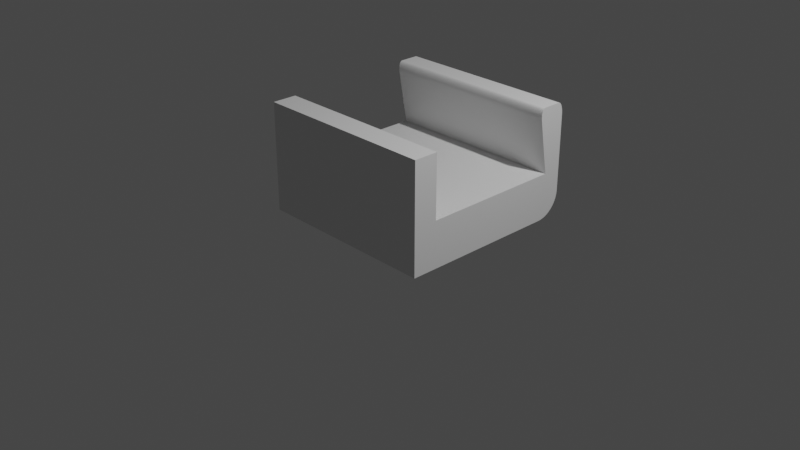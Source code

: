 # Source: Arcade.blend  (saved by Blender 3.4.6; exported with 4.5.12 LTS)
import bpy
from mathutils import Matrix  # noqa: F401  (used for matrix-valued properties, if any)

bpy.ops.wm.read_factory_settings(use_empty=True)
scene = bpy.context.scene
scene.name = 'Scene'

# ---- collections
col_collection = bpy.data.collections.new('Collection'); scene.collection.children.link(col_collection)

# ---- materials (node trees are filled in below, after node groups)
mat_material = bpy.data.materials.new('Material')
mat_material.alpha_threshold = 0.0
mat_material.use_transparent_shadow = False
mat_material.roughness = 0.5
mat_material.line_color = (0.0, 0.0, 0.0, 1.0)
mat_material_001 = bpy.data.materials.new('Material.001')
mat_material_001.alpha_threshold = 0.0
mat_material_001.use_transparent_shadow = False
mat_material_001.roughness = 0.5
mat_material_001.line_color = (0.0, 0.0, 0.0, 1.0)
mat_material_002 = bpy.data.materials.new('Material.002')
mat_material_002.alpha_threshold = 0.0
mat_material_002.use_transparent_shadow = False
mat_material_002.roughness = 0.5
mat_material_002.line_color = (0.0, 0.0, 0.0, 1.0)
mat_material_003 = bpy.data.materials.new('Material.003')
mat_material_003.alpha_threshold = 0.0
mat_material_003.use_transparent_shadow = False
mat_material_003.roughness = 0.5
mat_material_003.line_color = (0.0, 0.0, 0.0, 1.0)

# ---- material node trees
mat_material.use_nodes = True; mat_material.node_tree.nodes.clear()
_N = mat_material.node_tree.nodes; _L = mat_material.node_tree.links
n0 = _N.new('ShaderNodeOutputMaterial'); n0.name = 'Material Output'; n0.location = (300, 300)
n1 = _N.new('ShaderNodeBsdfPrincipled'); n1.name = 'Principled BSDF'; n1.location = (10, 300)
n1.distribution = 'GGX'
n1.subsurface_method = 'RANDOM_WALK_SKIN'
n1.inputs[3].default_value = 1.45
n1.inputs[27].default_value = (0.0, 0.0, 0.0, 1.0)
n1.inputs[28].default_value = 1.0
_L.new(n1.outputs[0], n0.inputs[0])
n0.is_active_output = True
mat_material_001.use_nodes = True; mat_material_001.node_tree.nodes.clear()
_N = mat_material_001.node_tree.nodes; _L = mat_material_001.node_tree.links
n0 = _N.new('ShaderNodeOutputMaterial'); n0.name = 'Material Output'; n0.location = (300, 300)
n1 = _N.new('ShaderNodeBsdfPrincipled'); n1.name = 'Principled BSDF'; n1.location = (10, 300)
n1.distribution = 'GGX'
n1.subsurface_method = 'RANDOM_WALK_SKIN'
n1.inputs[3].default_value = 1.45
n1.inputs[27].default_value = (0.0, 0.0, 0.0, 1.0)
n1.inputs[28].default_value = 1.0
_L.new(n1.outputs[0], n0.inputs[0])
n0.is_active_output = True
mat_material_002.use_nodes = True; mat_material_002.node_tree.nodes.clear()
_N = mat_material_002.node_tree.nodes; _L = mat_material_002.node_tree.links
n0 = _N.new('ShaderNodeOutputMaterial'); n0.name = 'Material Output'; n0.location = (300, 300)
n1 = _N.new('ShaderNodeBsdfPrincipled'); n1.name = 'Principled BSDF'; n1.location = (10, 300)
n1.distribution = 'GGX'
n1.subsurface_method = 'RANDOM_WALK_SKIN'
n1.inputs[3].default_value = 1.45
n1.inputs[27].default_value = (0.0, 0.0, 0.0, 1.0)
n1.inputs[28].default_value = 1.0
_L.new(n1.outputs[0], n0.inputs[0])
n0.is_active_output = True
mat_material_003.use_nodes = True; mat_material_003.node_tree.nodes.clear()
_N = mat_material_003.node_tree.nodes; _L = mat_material_003.node_tree.links
n0 = _N.new('ShaderNodeOutputMaterial'); n0.name = 'Material Output'; n0.location = (300, 300)
n1 = _N.new('ShaderNodeBsdfPrincipled'); n1.name = 'Principled BSDF'; n1.location = (10, 300)
n1.distribution = 'GGX'
n1.subsurface_method = 'RANDOM_WALK_SKIN'
n1.inputs[3].default_value = 1.45
n1.inputs[27].default_value = (0.0, 0.0, 0.0, 1.0)
n1.inputs[28].default_value = 1.0
_L.new(n1.outputs[0], n0.inputs[0])
n0.is_active_output = True

# ---- world
world_world = bpy.data.worlds.new('World'); scene.world = world_world
world_world.use_nodes = True; world_world.node_tree.nodes.clear()
_N = world_world.node_tree.nodes; _L = world_world.node_tree.links
n0 = _N.new('ShaderNodeOutputWorld'); n0.name = 'World Output'; n0.location = (300, 300)
n1 = _N.new('ShaderNodeBackground'); n1.name = 'Background'; n1.location = (10, 300)
n1.inputs[0].default_value = (0.05088, 0.05088, 0.05088, 1.0)
_L.new(n1.outputs[0], n0.inputs[0])
n0.is_active_output = True
world_world.color = (0.05088, 0.05088, 0.05088)
world_world.use_sun_shadow = False
world_world.sun_shadow_jitter_overblur = 0.0

# ---- cameras
cam_camera = bpy.data.cameras.new('Camera')
cam_camera.clip_end = 100.0
cam_camera.ortho_scale = 7.314

# ---- lights
light_light = bpy.data.lights.new('Light', 'POINT')
light_light.transmission_factor = 0.0
light_light.energy = 1000.0
light_light.shadow_soft_size = 0.1
light_light.shadow_maximum_resolution = 0.006
light_light.use_absolute_resolution = True

# ---- meshes
me_cube = bpy.data.meshes.new('Cube')
me_cube.from_pydata([(1.0, 1.0, -1.0), (1.0, -1.0, -1.0), (-0.2359, 1.0, -1.0), (-0.2359, -1.0, -1.0), (-0.865, 1.0, 0.6466), (-0.6217, 1.0, 1.0), (-0.8815, 1.0, 0.7019), (-0.8882, 1.0, 0.7558), (-0.8851, 1.0, 0.8071), (-0.8721, 1.0, 0.8543), (-0.8497, 1.0, 0.8965), (-0.8183, 1.0, 0.9325), (-0.7788, 1.0, 0.9615), (-0.732, 1.0, 0.9827), (-0.6793, 1.0, 0.9956), (-0.6217, -1.0, 1.0), (-0.865, -1.0, 0.6466), (-0.6793, -1.0, 0.9956), (-0.732, -1.0, 0.9827), (-0.7788, -1.0, 0.9615), (-0.8183, -1.0, 0.9325), (-0.8497, -1.0, 0.8965), (-0.8721, -1.0, 0.8543), (-0.8851, -1.0, 0.8071), (-0.8882, -1.0, 0.7558), (-0.8815, -1.0, 0.7019), (0.6263, 1.0, 1.0), (1.0, 1.0, 0.6263), (0.6847, 1.0, 0.9954), (0.7418, 1.0, 0.9817), (0.7959, 1.0, 0.9593), (0.8459, 1.0, 0.9286), (0.8905, 1.0, 0.8905), (0.9286, 1.0, 0.8459), (0.9593, 1.0, 0.7959), (0.9817, 1.0, 0.7418), (0.9954, 1.0, 0.6847), (1.0, -1.0, 0.6263), (0.6263, -1.0, 1.0), (0.9954, -1.0, 0.6847), (0.9817, -1.0, 0.7418), (0.9593, -1.0, 0.7959), (0.9286, -1.0, 0.8459), (0.8905, -1.0, 0.8905), (0.8459, -1.0, 0.9286), (0.7959, -1.0, 0.9593), (0.7418, -1.0, 0.9817), (0.6847, -1.0, 0.9954)], [], [(1, 37, 39, 40, 41, 42, 43, 44, 45, 46, 47, 38, 15, 17, 18, 19, 20, 21, 22, 23, 24, 25, 16, 3), (2, 0, 1, 3), (26, 5, 15, 38), (3, 16, 4, 2), (15, 5, 14, 17), (17, 14, 13, 18), (18, 13, 12, 19), (19, 12, 11, 20), (20, 11, 10, 21), (21, 10, 9, 22), (22, 9, 8, 23), (23, 8, 7, 24), (24, 7, 6, 25), (25, 6, 4, 16), (0, 27, 37, 1), (26, 38, 47, 28), (28, 47, 46, 29), (29, 46, 45, 30), (30, 45, 44, 31), (31, 44, 43, 32), (32, 43, 42, 33), (33, 42, 41, 34), (34, 41, 40, 35), (35, 40, 39, 36), (36, 39, 37, 27), (2, 4, 6, 7, 8, 9, 10, 11, 12, 13, 14, 5, 26, 28, 29, 30, 31, 32, 33, 34, 35, 36, 27, 0)])
_uv = me_cube.uv_layers.new(name='UVMap')
_uv.uv.foreach_set('vector', [0.375, 0.75, 0.5783, 0.75, 0.5856, 0.7507, 0.5927, 0.7527, 0.5995, 0.7558, 0.6057, 0.76, 0.6113, 0.7649, 0.6161, 0.7703, 0.6199, 0.7762, 0.6227, 0.7826, 0.6244, 0.7895, 0.625, 0.7967, 0.625, 0.9527, 0.6245, 0.9601, 0.6228, 0.9671, 0.6202, 0.9738, 0.6166, 0.9799, 0.6121, 0.9855, 0.6068, 0.9904, 0.6009, 0.9944, 0.5945, 0.9975, 0.5877, 0.9994, 0.5808, 1.0, 0.375, 1.0, 0.125, 0.5, 0.375, 0.5, 0.375, 0.75, 0.125, 0.75, 0.6717, 0.5, 0.8277, 0.5, 0.8277, 0.75, 0.6717, 0.75, 0.375, 0.0, 0.5808, 0.0, 0.5808, 0.25, 0.375, 0.25, 0.8277, 0.75, 0.8277, 0.5, 0.8349, 0.5, 0.8349, 0.75, 0.8349, 0.75, 0.8349, 0.5, 0.8415, 0.5, 0.8415, 0.75, 0.8415, 0.75, 0.8415, 0.5, 0.8473, 0.5, 0.8473, 0.75, 0.8473, 0.75, 0.8473, 0.5, 0.8523, 0.5, 0.8523, 0.75, 0.8523, 0.75, 0.8523, 0.5, 0.875, 0.5, 0.875, 0.75, 0.625, 0.0, 0.625, 0.25, 0.6038, 0.25, 0.6038, 0.0, 0.6038, 0.0, 0.6038, 0.25, 0.5992, 0.25, 0.5992, 0.0, 0.5992, 0.0, 0.5992, 0.25, 0.5937, 0.25, 0.5937, 0.0, 0.5937, 0.0, 0.5937, 0.25, 0.5875, 0.25, 0.5875, 0.0, 0.5875, 0.0, 0.5875, 0.25, 0.5808, 0.25, 0.5808, 0.0, 0.375, 0.5, 0.5783, 0.5, 0.5783, 0.75, 0.375, 0.75, 0.6717, 0.5, 0.6717, 0.75, 0.6644, 0.75, 0.6644, 0.5, 0.6644, 0.5, 0.6644, 0.75, 0.6573, 0.75, 0.6573, 0.5, 0.6573, 0.5, 0.6573, 0.75, 0.6505, 0.75, 0.6505, 0.5, 0.6505, 0.5, 0.6505, 0.75, 0.6443, 0.75, 0.6443, 0.5, 0.6443, 0.5, 0.6443, 0.75, 0.625, 0.75, 0.625, 0.5, 0.625, 0.5, 0.625, 0.75, 0.6057, 0.75, 0.6057, 0.5, 0.6057, 0.5, 0.6057, 0.75, 0.5995, 0.75, 0.5995, 0.5, 0.5995, 0.5, 0.5995, 0.75, 0.5927, 0.75, 0.5927, 0.5, 0.5927, 0.5, 0.5927, 0.75, 0.5856, 0.75, 0.5856, 0.5, 0.5856, 0.5, 0.5856, 0.75, 0.5783, 0.75, 0.5783, 0.5, 0.375, 0.25, 0.5808, 0.25, 0.5877, 0.2506, 0.5945, 0.2525, 0.6009, 0.2556, 0.6068, 0.2596, 0.6121, 0.2645, 0.6166, 0.2701, 0.6202, 0.2762, 0.6228, 0.2829, 0.6245, 0.2899, 0.625, 0.2973, 0.625, 0.4533, 0.6244, 0.4605, 0.6227, 0.4674, 0.6199, 0.4738, 0.6161, 0.4797, 0.6113, 0.4851, 0.6057, 0.49, 0.5995, 0.4942, 0.5927, 0.4973, 0.5856, 0.4993, 0.5783, 0.5, 0.375, 0.5])
me_cube.materials.append(mat_material)
me_cube.use_mirror_vertex_groups = False
me_cube.update()
me_cube_001 = bpy.data.meshes.new('Cube.001')
me_cube_001.from_pydata([(1.0, 1.0, 1.0), (1.0, 1.0, -1.0), (1.0, -1.0, 1.0), (1.0, -1.0, -1.0), (-1.0, 1.0, 1.0), (-1.0, 1.0, -1.0), (-1.0, -1.0, 1.0), (-1.0, -1.0, -1.0)], [], [(0, 4, 6, 2), (3, 2, 6, 7), (7, 6, 4, 5), (5, 1, 3, 7), (1, 0, 2, 3), (5, 4, 0, 1)])
_uv = me_cube_001.uv_layers.new(name='UVMap')
_uv.uv.foreach_set('vector', [0.625, 0.5, 0.875, 0.5, 0.875, 0.75, 0.625, 0.75, 0.375, 0.75, 0.625, 0.75, 0.625, 1.0, 0.375, 1.0, 0.375, 0.0, 0.625, 0.0, 0.625, 0.25, 0.375, 0.25, 0.125, 0.5, 0.375, 0.5, 0.375, 0.75, 0.125, 0.75, 0.375, 0.5, 0.625, 0.5, 0.625, 0.75, 0.375, 0.75, 0.375, 0.25, 0.625, 0.25, 0.625, 0.5, 0.375, 0.5])
me_cube_001.materials.append(mat_material_001)
me_cube_001.use_mirror_vertex_groups = False
me_cube_001.update()
me_cube_002 = bpy.data.meshes.new('Cube.002')
me_cube_002.from_pydata([(1.0, 1.0, 1.0), (1.0, -1.0, 1.0), (1.0, -1.0, -1.0), (-1.0, 1.0, 1.0), (-1.0, -1.0, 1.0), (-1.0, -1.0, -1.0), (1.0, -0.06173, -1.0), (1.0, 1.0, 0.06173), (1.0, 0.1044, -0.9869), (1.0, 0.2664, -0.948), (1.0, 0.4203, -0.8843), (1.0, 0.5623, -0.7972), (1.0, 0.689, -0.689), (1.0, 0.7972, -0.5623), (1.0, 0.8843, -0.4203), (1.0, 0.948, -0.2664), (1.0, 0.9869, -0.1044), (-1.0, 1.0, 0.06173), (-1.0, -0.06173, -1.0), (-1.0, 0.9869, -0.1044), (-1.0, 0.948, -0.2664), (-1.0, 0.8843, -0.4203), (-1.0, 0.7972, -0.5623), (-1.0, 0.689, -0.689), (-1.0, 0.5623, -0.7972), (-1.0, 0.4203, -0.8843), (-1.0, 0.2664, -0.948), (-1.0, 0.1044, -0.9869)], [], [(0, 3, 4, 1), (2, 1, 4, 5), (5, 4, 3, 17, 19, 20, 21, 22, 23, 24, 25, 26, 27, 18), (18, 6, 2, 5), (6, 8, 9, 10, 11, 12, 13, 14, 15, 16, 7, 0, 1, 2), (6, 18, 27, 8), (8, 27, 26, 9), (9, 26, 25, 10), (10, 25, 24, 11), (11, 24, 23, 12), (12, 23, 22, 13), (13, 22, 21, 14), (14, 21, 20, 15), (15, 20, 19, 16), (16, 19, 17, 7), (17, 3, 0, 7)])
_uv = me_cube_002.uv_layers.new(name='UVMap')
_uv.uv.foreach_set('vector', [0.625, 0.5, 0.875, 0.5, 0.875, 0.75, 0.625, 0.75, 0.375, 0.75, 0.625, 0.75, 0.625, 1.0, 0.375, 1.0, 0.375, 0.0, 0.625, 0.0, 0.625, 0.25, 0.5077, 0.25, 0.487, 0.2484, 0.4667, 0.2435, 0.4475, 0.2355, 0.4297, 0.2247, 0.4139, 0.2111, 0.4003, 0.1953, 0.3895, 0.1775, 0.3815, 0.1583, 0.3766, 0.138, 0.375, 0.1173, 0.125, 0.6327, 0.375, 0.6327, 0.375, 0.75, 0.125, 0.75, 0.375, 0.6327, 0.3766, 0.612, 0.3815, 0.5917, 0.3895, 0.5725, 0.4003, 0.5547, 0.4139, 0.5389, 0.4297, 0.5253, 0.4475, 0.5145, 0.4667, 0.5065, 0.487, 0.5016, 0.5077, 0.5, 0.625, 0.5, 0.625, 0.75, 0.375, 0.75, 0.375, 0.6327, 0.125, 0.6327, 0.125, 0.612, 0.375, 0.612, 0.375, 0.612, 0.125, 0.612, 0.125, 0.5917, 0.375, 0.5917, 0.375, 0.5917, 0.125, 0.5917, 0.125, 0.5725, 0.375, 0.5725, 0.375, 0.5725, 0.125, 0.5725, 0.125, 0.5547, 0.375, 0.5547, 0.375, 0.5547, 0.125, 0.5547, 0.125, 0.5, 0.375, 0.5, 0.375, 0.5, 0.375, 0.25, 0.4297, 0.25, 0.4297, 0.5, 0.4297, 0.5, 0.4297, 0.25, 0.4475, 0.25, 0.4475, 0.5, 0.4475, 0.5, 0.4475, 0.25, 0.4667, 0.25, 0.4667, 0.5, 0.4667, 0.5, 0.4667, 0.25, 0.487, 0.25, 0.487, 0.5, 0.487, 0.5, 0.487, 0.25, 0.5077, 0.25, 0.5077, 0.5, 0.5077, 0.25, 0.625, 0.25, 0.625, 0.5, 0.5077, 0.5])
me_cube_002.materials.append(mat_material_002)
me_cube_002.use_mirror_vertex_groups = False
me_cube_002.update()
me_cube_003 = bpy.data.meshes.new('Cube.003')
me_cube_003.from_pydata([(1.0, 1.0, 1.0), (1.0, 1.0, -1.0), (1.0, -1.0, 1.0), (1.0, -1.0, -1.0), (-1.0, 1.0, 1.0), (-1.0, 1.0, -1.0), (-1.0, -1.0, 1.0), (-1.0, -1.0, -1.0)], [], [(0, 4, 6, 2), (3, 2, 6, 7), (7, 6, 4, 5), (5, 1, 3, 7), (1, 0, 2, 3), (5, 4, 0, 1)])
_uv = me_cube_003.uv_layers.new(name='UVMap')
_uv.uv.foreach_set('vector', [0.625, 0.5, 0.875, 0.5, 0.875, 0.75, 0.625, 0.75, 0.375, 0.75, 0.625, 0.75, 0.625, 1.0, 0.375, 1.0, 0.375, 0.0, 0.625, 0.0, 0.625, 0.25, 0.375, 0.25, 0.125, 0.5, 0.375, 0.5, 0.375, 0.75, 0.125, 0.75, 0.375, 0.5, 0.625, 0.5, 0.625, 0.75, 0.375, 0.75, 0.375, 0.25, 0.625, 0.25, 0.625, 0.5, 0.375, 0.5])
me_cube_003.materials.append(mat_material_003)
me_cube_003.use_mirror_vertex_groups = False
me_cube_003.update()

# ---- objects
ob_cube = bpy.data.objects.new('Cube', me_cube)
ob_light = bpy.data.objects.new('Light', light_light)
ob_camera = bpy.data.objects.new('Camera', cam_camera)
ob_cube_001 = bpy.data.objects.new('Cube.001', me_cube_001)
ob_cube_002 = bpy.data.objects.new('Cube.002', me_cube_002)
ob_cube_003 = bpy.data.objects.new('Cube.003', me_cube_003)

# ---- transforms, parenting, visibility, modifiers, constraints
ob_cube.location = (0.0, 1.088, 0.8558)
ob_cube.rotation_euler = (0.0, 0.0, 1.571)
ob_cube.scale = (0.1624, 1.0, 0.3558)
ob_cube.lock_rotations_4d = False
ob_cube.empty_display_type = 'ARROWS'
ob_cube.lineart.crease_threshold = 0.0
ob_light.location = (4.076, 1.005, 5.904)
ob_light.rotation_euler = (0.6503, 0.05522, 1.866)
ob_light.lock_rotations_4d = False
ob_light.empty_display_type = 'ARROWS'
ob_light.color = (0.0, 0.0, 0.0, 0.0)
ob_light.lineart.crease_threshold = 0.0
ob_camera.location = (7.359, -6.926, 4.958)
ob_camera.rotation_euler = (1.109, 0.0, 0.8149)
ob_camera.lock_rotations_4d = False
ob_camera.empty_display_type = 'ARROWS'
ob_camera.color = (0.0, 0.0, 0.0, 0.0)
ob_camera.display_type = 'WIRE'
ob_camera.lineart.crease_threshold = 0.0
ob_cube_001.location = (0.0, 0.0, 0.25)
ob_cube_001.scale = (1.0, 0.75, 0.25)
ob_cube_001.lock_rotations_4d = False
ob_cube_001.empty_display_type = 'ARROWS'
ob_cube_001.lineart.crease_threshold = 0.0
ob_cube_002.location = (0.0, 1.0, 0.25)
ob_cube_002.scale = (1.0, 0.25, 0.25)
ob_cube_002.lock_rotations_4d = False
ob_cube_002.empty_display_type = 'ARROWS'
ob_cube_002.lineart.crease_threshold = 0.0
ob_cube_003.location = (0.0, -0.6166, 0.8369)
ob_cube_003.rotation_euler = (1.571, 0.0, 0.0)
ob_cube_003.scale = (1.0, 0.3369, 0.1334)
ob_cube_003.lock_rotations_4d = False
ob_cube_003.empty_display_type = 'ARROWS'
ob_cube_003.lineart.crease_threshold = 0.0

# ---- collection membership
col_collection.objects.link(ob_cube)
col_collection.objects.link(ob_light)
col_collection.objects.link(ob_camera)
col_collection.objects.link(ob_cube_001)
col_collection.objects.link(ob_cube_002)
col_collection.objects.link(ob_cube_003)

# ---- scene / render settings (as saved in the file)
scene.camera = ob_camera
scene.frame_start = 1; scene.frame_end = 250; scene.frame_set(1)
scene.render.engine = 'BLENDER_EEVEE_NEXT'
scene.cycles.sampling_pattern = 'TABULATED_SOBOL'
scene.cycles.use_light_tree = False
scene.view_settings.view_transform = 'Filmic'
bpy.context.view_layer.update()
